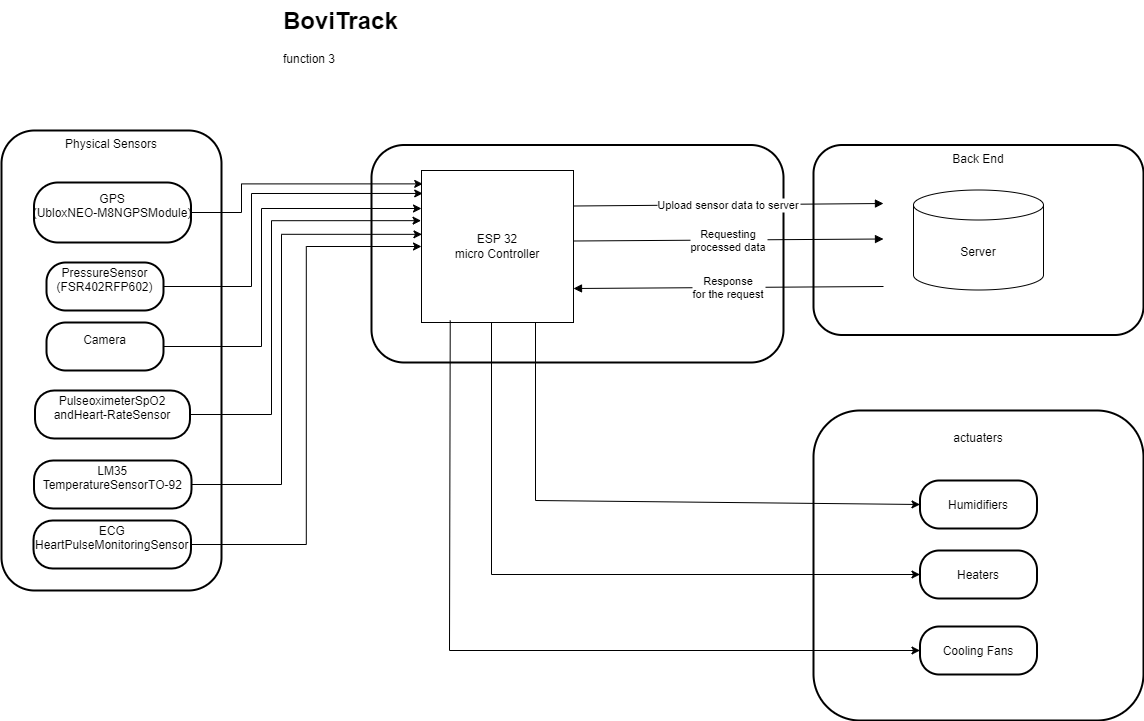

The diagram above was exported from draw.io. Its source (the exported page's mxGraphModel, read from the mxfile embedded in the PNG):
<mxGraphModel dx="1036" dy="606" grid="1" gridSize="10" guides="1" tooltips="1" connect="1" arrows="1" fold="1" page="1" pageScale="1" pageWidth="850" pageHeight="1100" math="0" shadow="0">
  <root>
    <mxCell id="0" />
    <mxCell id="1" parent="0" />
    <mxCell id="sHxek25qqWpZAOeoCGyI-1" value="Back End" style="whiteSpace=wrap;strokeWidth=2;rounded=1;verticalAlign=top;" parent="1" vertex="1">
      <mxGeometry x="932" y="144.5" width="330" height="190" as="geometry" />
    </mxCell>
    <mxCell id="sHxek25qqWpZAOeoCGyI-2" value="" style="whiteSpace=wrap;strokeWidth=2;rounded=1;" parent="1" vertex="1">
      <mxGeometry x="490" y="144.5" width="412" height="217.5" as="geometry" />
    </mxCell>
    <mxCell id="sHxek25qqWpZAOeoCGyI-3" value="Physical Sensors" style="strokeWidth=2;rounded=1;align=center;whiteSpace=wrap;labelPosition=center;verticalLabelPosition=middle;verticalAlign=top;horizontal=1;" parent="1" vertex="1">
      <mxGeometry x="120" y="130" width="220" height="460" as="geometry" />
    </mxCell>
    <mxCell id="sHxek25qqWpZAOeoCGyI-4" value="&#10;GPS&#10;(UbloxNEO-M8NGPSModule)&#10;&#10;" style="rounded=1;arcSize=40;strokeWidth=2;" parent="1" vertex="1">
      <mxGeometry x="152.5" y="182" width="157" height="60" as="geometry" />
    </mxCell>
    <mxCell id="sHxek25qqWpZAOeoCGyI-6" value="Upload sensor data to server" style="curved=1;startArrow=none;endArrow=block;entryX=0.212;entryY=0.5;entryDx=0;entryDy=0;entryPerimeter=0;" parent="1" edge="1">
      <mxGeometry relative="1" as="geometry">
        <Array as="points" />
        <mxPoint x="692" y="205.5" as="sourcePoint" />
        <mxPoint x="1001.96" y="203" as="targetPoint" />
      </mxGeometry>
    </mxCell>
    <mxCell id="sHxek25qqWpZAOeoCGyI-7" value="ESP 32&lt;div&gt;micro Controller&lt;/div&gt;" style="whiteSpace=wrap;html=1;aspect=fixed;" parent="1" vertex="1">
      <mxGeometry x="540" y="170" width="152" height="152" as="geometry" />
    </mxCell>
    <mxCell id="sHxek25qqWpZAOeoCGyI-8" value="Server" style="shape=cylinder3;whiteSpace=wrap;html=1;boundedLbl=1;backgroundOutline=1;size=15;" parent="1" vertex="1">
      <mxGeometry x="1032" y="189.5" width="130" height="100" as="geometry" />
    </mxCell>
    <mxCell id="sHxek25qqWpZAOeoCGyI-9" value="Requesting&#10;processed data" style="curved=1;startArrow=none;endArrow=block;entryX=0.212;entryY=0.5;entryDx=0;entryDy=0;entryPerimeter=0;" parent="1" edge="1">
      <mxGeometry relative="1" as="geometry">
        <Array as="points" />
        <mxPoint x="692" y="240.5" as="sourcePoint" />
        <mxPoint x="1002" y="238.5" as="targetPoint" />
      </mxGeometry>
    </mxCell>
    <mxCell id="sHxek25qqWpZAOeoCGyI-10" value="Response&#10;for the request" style="curved=1;startArrow=none;endArrow=block;entryX=0.212;entryY=0.5;entryDx=0;entryDy=0;entryPerimeter=0;" parent="1" edge="1">
      <mxGeometry relative="1" as="geometry">
        <Array as="points" />
        <mxPoint x="1002" y="286" as="sourcePoint" />
        <mxPoint x="692" y="288" as="targetPoint" />
      </mxGeometry>
    </mxCell>
    <mxCell id="sHxek25qqWpZAOeoCGyI-17" value="&#10;PressureSensor&#10;(FSR402RFP602)&#10;&#10;" style="rounded=1;arcSize=40;strokeWidth=2;" parent="1" vertex="1">
      <mxGeometry x="165" y="262" width="117" height="48" as="geometry" />
    </mxCell>
    <mxCell id="EWHqZrCYsME-98NVBjuO-35" style="edgeStyle=orthogonalEdgeStyle;rounded=0;orthogonalLoop=1;jettySize=auto;html=1;entryX=0;entryY=0.25;entryDx=0;entryDy=0;" parent="1" source="sHxek25qqWpZAOeoCGyI-18" target="sHxek25qqWpZAOeoCGyI-7" edge="1">
      <mxGeometry relative="1" as="geometry">
        <Array as="points">
          <mxPoint x="380" y="346" />
          <mxPoint x="380" y="208" />
        </Array>
      </mxGeometry>
    </mxCell>
    <mxCell id="sHxek25qqWpZAOeoCGyI-18" value="&#10;Camera&#10;&#10;" style="rounded=1;arcSize=40;strokeWidth=2;" parent="1" vertex="1">
      <mxGeometry x="165" y="322" width="117" height="48" as="geometry" />
    </mxCell>
    <mxCell id="EWHqZrCYsME-98NVBjuO-3" value="&lt;h1 style=&quot;margin-top: 0px;&quot;&gt;BoviTrack&lt;/h1&gt;&lt;div&gt;function 3&lt;/div&gt;" style="text;html=1;whiteSpace=wrap;overflow=hidden;rounded=0;" parent="1" vertex="1">
      <mxGeometry x="400" width="570" height="120" as="geometry" />
    </mxCell>
    <mxCell id="EWHqZrCYsME-98NVBjuO-6" value="&#10;PulseoximeterSpO2&#10;andHeart-RateSensor&#10;&#10;" style="rounded=1;arcSize=40;strokeWidth=2;" parent="1" vertex="1">
      <mxGeometry x="153.5" y="390" width="155" height="48" as="geometry" />
    </mxCell>
    <mxCell id="EWHqZrCYsME-98NVBjuO-8" value="&#10;LM35&#10;TemperatureSensorTO-92&#10;&#10;" style="rounded=1;arcSize=40;strokeWidth=2;" parent="1" vertex="1">
      <mxGeometry x="152.5" y="460" width="157.5" height="48" as="geometry" />
    </mxCell>
    <mxCell id="EWHqZrCYsME-98NVBjuO-38" style="edgeStyle=orthogonalEdgeStyle;rounded=0;orthogonalLoop=1;jettySize=auto;html=1;entryX=0;entryY=0.5;entryDx=0;entryDy=0;" parent="1" source="EWHqZrCYsME-98NVBjuO-10" target="sHxek25qqWpZAOeoCGyI-7" edge="1">
      <mxGeometry relative="1" as="geometry" />
    </mxCell>
    <mxCell id="EWHqZrCYsME-98NVBjuO-10" value="&#10;ECG&#10;HeartPulseMonitoringSensor&#10;&#10;" style="rounded=1;arcSize=40;strokeWidth=2;" parent="1" vertex="1">
      <mxGeometry x="152" y="520" width="157.5" height="48" as="geometry" />
    </mxCell>
    <mxCell id="EWHqZrCYsME-98NVBjuO-16" value="&#10;actuaters&#10;" style="whiteSpace=wrap;strokeWidth=2;rounded=1;verticalAlign=top;" parent="1" vertex="1">
      <mxGeometry x="932" y="410" width="330" height="310" as="geometry" />
    </mxCell>
    <mxCell id="EWHqZrCYsME-98NVBjuO-18" value="Humidifiers" style="rounded=1;arcSize=40;strokeWidth=2;" parent="1" vertex="1">
      <mxGeometry x="1038.5" y="480" width="117" height="48" as="geometry" />
    </mxCell>
    <mxCell id="EWHqZrCYsME-98NVBjuO-19" value="Heaters" style="rounded=1;arcSize=40;strokeWidth=2;" parent="1" vertex="1">
      <mxGeometry x="1038.5" y="550" width="117" height="48" as="geometry" />
    </mxCell>
    <mxCell id="EWHqZrCYsME-98NVBjuO-20" value="Cooling Fans" style="rounded=1;arcSize=40;strokeWidth=2;" parent="1" vertex="1">
      <mxGeometry x="1038.5" y="626" width="117" height="48" as="geometry" />
    </mxCell>
    <mxCell id="EWHqZrCYsME-98NVBjuO-25" value="" style="endArrow=classic;html=1;rounded=0;exitX=0.75;exitY=1;exitDx=0;exitDy=0;entryX=0;entryY=0.5;entryDx=0;entryDy=0;" parent="1" source="sHxek25qqWpZAOeoCGyI-7" target="EWHqZrCYsME-98NVBjuO-18" edge="1">
      <mxGeometry width="50" height="50" relative="1" as="geometry">
        <mxPoint x="720" y="410" as="sourcePoint" />
        <mxPoint x="650" y="480" as="targetPoint" />
        <Array as="points">
          <mxPoint x="654" y="500" />
        </Array>
      </mxGeometry>
    </mxCell>
    <mxCell id="EWHqZrCYsME-98NVBjuO-26" value="" style="endArrow=classic;html=1;rounded=0;exitX=0.75;exitY=1;exitDx=0;exitDy=0;entryX=0;entryY=0.5;entryDx=0;entryDy=0;" parent="1" target="EWHqZrCYsME-98NVBjuO-19" edge="1">
      <mxGeometry width="50" height="50" relative="1" as="geometry">
        <mxPoint x="610" y="322" as="sourcePoint" />
        <mxPoint x="1002" y="504" as="targetPoint" />
        <Array as="points">
          <mxPoint x="610" y="574" />
        </Array>
      </mxGeometry>
    </mxCell>
    <mxCell id="EWHqZrCYsME-98NVBjuO-27" value="" style="endArrow=classic;html=1;rounded=0;exitX=0.189;exitY=0.987;exitDx=0;exitDy=0;entryX=0;entryY=0.5;entryDx=0;entryDy=0;exitPerimeter=0;" parent="1" source="sHxek25qqWpZAOeoCGyI-7" target="EWHqZrCYsME-98NVBjuO-20" edge="1">
      <mxGeometry width="50" height="50" relative="1" as="geometry">
        <mxPoint x="620" y="332" as="sourcePoint" />
        <mxPoint x="1049" y="584" as="targetPoint" />
        <Array as="points">
          <mxPoint x="568" y="650" />
        </Array>
      </mxGeometry>
    </mxCell>
    <mxCell id="EWHqZrCYsME-98NVBjuO-33" style="edgeStyle=orthogonalEdgeStyle;rounded=0;orthogonalLoop=1;jettySize=auto;html=1;entryX=0.008;entryY=0.088;entryDx=0;entryDy=0;entryPerimeter=0;" parent="1" source="sHxek25qqWpZAOeoCGyI-4" target="sHxek25qqWpZAOeoCGyI-7" edge="1">
      <mxGeometry relative="1" as="geometry">
        <Array as="points">
          <mxPoint x="360" y="212" />
          <mxPoint x="360" y="183" />
        </Array>
      </mxGeometry>
    </mxCell>
    <mxCell id="EWHqZrCYsME-98NVBjuO-34" style="edgeStyle=orthogonalEdgeStyle;rounded=0;orthogonalLoop=1;jettySize=auto;html=1;entryX=0.008;entryY=0.151;entryDx=0;entryDy=0;entryPerimeter=0;" parent="1" source="sHxek25qqWpZAOeoCGyI-17" target="sHxek25qqWpZAOeoCGyI-7" edge="1">
      <mxGeometry relative="1" as="geometry">
        <Array as="points">
          <mxPoint x="370" y="286" />
          <mxPoint x="370" y="193" />
        </Array>
      </mxGeometry>
    </mxCell>
    <mxCell id="EWHqZrCYsME-98NVBjuO-36" style="edgeStyle=orthogonalEdgeStyle;rounded=0;orthogonalLoop=1;jettySize=auto;html=1;entryX=-0.003;entryY=0.33;entryDx=0;entryDy=0;entryPerimeter=0;" parent="1" source="EWHqZrCYsME-98NVBjuO-6" target="sHxek25qqWpZAOeoCGyI-7" edge="1">
      <mxGeometry relative="1" as="geometry">
        <Array as="points">
          <mxPoint x="390" y="414" />
          <mxPoint x="390" y="220" />
        </Array>
      </mxGeometry>
    </mxCell>
    <mxCell id="EWHqZrCYsME-98NVBjuO-37" style="edgeStyle=orthogonalEdgeStyle;rounded=0;orthogonalLoop=1;jettySize=auto;html=1;entryX=0.003;entryY=0.42;entryDx=0;entryDy=0;entryPerimeter=0;" parent="1" source="EWHqZrCYsME-98NVBjuO-8" target="sHxek25qqWpZAOeoCGyI-7" edge="1">
      <mxGeometry relative="1" as="geometry">
        <Array as="points">
          <mxPoint x="400" y="484" />
          <mxPoint x="400" y="234" />
        </Array>
      </mxGeometry>
    </mxCell>
  </root>
</mxGraphModel>